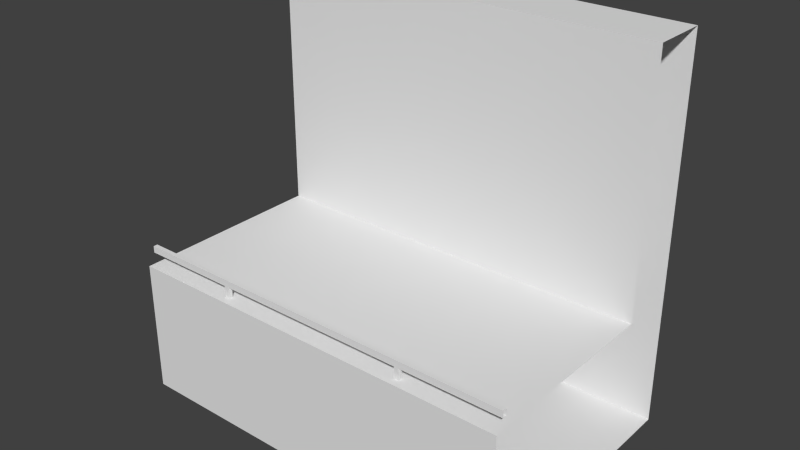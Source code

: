 # Source: straight.blend  (saved by Blender 2.79.0; exported with 4.5.12 LTS)
import bpy
from mathutils import Matrix  # noqa: F401  (used for matrix-valued properties, if any)

bpy.ops.wm.read_factory_settings(use_empty=True)
scene = bpy.context.scene
scene.name = 'Scene'

# ---- collections
col_collection_1 = bpy.data.collections.new('Collection 1'); scene.collection.children.link(col_collection_1)

# ---- materials (node trees are filled in below, after node groups)
mat_side___eeeeee = bpy.data.materials.new('side [#eeeeee]')
mat_side___eeeeee.alpha_threshold = 0.0
mat_side___eeeeee.use_transparent_shadow = False
mat_side___eeeeee.roughness = 0.5
mat_tar___333333 = bpy.data.materials.new('tar [#333333]')
mat_tar___333333.alpha_threshold = 0.0
mat_tar___333333.use_transparent_shadow = False
mat_tar___333333.roughness = 0.5

# ---- material node trees

# ---- world
world_world = bpy.data.worlds.new('World'); scene.world = world_world
world_world.color = (0.05088, 0.05088, 0.05088)
world_world.use_sun_shadow = False
world_world.sun_shadow_jitter_overblur = 0.0
world_world.cycles.sampling_method = 'NONE'
world_world.cycles.sample_map_resolution = 256

# ---- meshes
me_plane_001 = bpy.data.meshes.new('Plane.001')
me_plane_001.from_pydata([(20.0, 4.0, 0.0), (20.0, -4.0, 0.0), (20.0, 5.0, -1.863e-08), (0.0, 5.0, -1.863e-08), (0.0, 4.0, 0.0), (0.0, -4.0, 0.0), (20.0, 5.0, 12.56), (0.0, 5.0, 12.56), (20.0, -5.0, -1.863e-08), (0.0, -5.0, -1.863e-08), (20.0, -5.0, -6.718), (0.0, -5.0, -6.718), (0.0, -4.631, 0.5796), (20.0, -4.631, 0.5796), (0.0, -4.631, 0.9156), (20.0, -4.631, 0.9156), (0.0, -4.417, 0.5796), (20.0, -4.417, 0.5796), (0.0, -4.417, 0.9156), (20.0, -4.417, 0.9156), (4.881, -4.417, 0.5796), (4.881, -4.417, -7.451e-08), (4.881, -4.631, 0.5796), (4.881, -4.631, -7.451e-08), (5.119, -4.417, 0.5796), (5.119, -4.417, -7.451e-08), (5.119, -4.631, 0.5796), (5.119, -4.631, -7.451e-08), (14.74, -4.417, 0.5796), (14.74, -4.417, -7.451e-08), (14.74, -4.631, 0.5796), (14.74, -4.631, -7.451e-08), (14.98, -4.417, 0.5796), (14.98, -4.417, -7.451e-08), (14.98, -4.631, 0.5796), (14.98, -4.631, -7.451e-08), (20.0, 7.88, 12.56), (0.0, 7.88, 12.56), (20.0, 7.88, -6.718), (0.0, 7.88, -6.718)], [], [(0, 2, 3, 4), (1, 0, 4, 5), (2, 6, 7, 3), (5, 9, 8, 1), (9, 11, 10, 8), (12, 13, 15, 14), (16, 18, 19, 17), (12, 16, 17, 13), (15, 19, 18, 14), (21, 23, 22, 20), (23, 27, 26, 22), (27, 25, 24, 26), (25, 21, 20, 24), (29, 31, 30, 28), (31, 35, 34, 30), (35, 33, 32, 34), (33, 29, 28, 32), (6, 36, 37, 7), (36, 38, 39, 37), (11, 39, 38, 10)])
me_plane_001.polygons.foreach_set('material_index', [0, 1, 0, 0, 0, 0, 0, 0, 0, 0, 0, 0, 0, 0, 0, 0, 0, 0, 0, 0])
me_plane_001.materials.append(mat_side___eeeeee)
me_plane_001.materials.append(mat_tar___333333)
me_plane_001.use_remesh_preserve_volume = False
me_plane_001.use_remesh_preserve_attributes = False
me_plane_001.use_mirror_vertex_groups = False
me_plane_001.update()

# ---- objects
ob_surface = bpy.data.objects.new('surface', me_plane_001)

# ---- transforms, parenting, visibility, modifiers, constraints
ob_surface.location = (0.0, 0.0, 0.0)
ob_surface.lineart.crease_threshold = 0.0

# ---- collection membership
col_collection_1.objects.link(ob_surface)

# ---- scene / render settings (as saved in the file)
scene.frame_start = 1; scene.frame_end = 250; scene.frame_set(1)
scene.render.engine = 'BLENDER_EEVEE_NEXT'
scene.render.resolution_percentage = 50
scene.render.dither_intensity = 0.0
scene.cycles.use_denoising = False
scene.cycles.samples = 10
scene.cycles.sampling_pattern = 'TABULATED_SOBOL'
scene.cycles.light_sampling_threshold = 0.0
scene.cycles.use_adaptive_sampling = False
scene.cycles.use_light_tree = False
scene.cycles.blur_glossy = 0.0
scene.cycles.pixel_filter_type = 'GAUSSIAN'
scene.cycles.sample_clamp_indirect = 0.0
scene.view_settings.view_transform = 'Standard'
bpy.context.view_layer.update()

# ---- added for rendering (the .blend has no active camera and no usable light): camera, sun
cam_auto = bpy.data.cameras.new('AutoCamera')
cam_auto.lens = 50.0
cam_auto.sensor_width = 36.0
cam_auto.clip_end = 1000.0
ob_auto_camera = bpy.data.objects.new('AutoCamera', cam_auto)
scene.collection.objects.link(ob_auto_camera)
ob_auto_camera.location = (38.3312, -32.5574, 25.5876)
ob_auto_camera.rotation_euler = (1.09748, -7.21219e-08, 0.694738)
scene.camera = ob_auto_camera
light_auto_sun = bpy.data.lights.new('AutoSun', 'SUN')
light_auto_sun.energy = 3.0
light_auto_sun.angle = 0.0523599
ob_auto_sun = bpy.data.objects.new('AutoSun', light_auto_sun)
scene.collection.objects.link(ob_auto_sun)
ob_auto_sun.rotation_euler = (0.872665, 0.174533, 0.523599)
bpy.context.view_layer.update()
